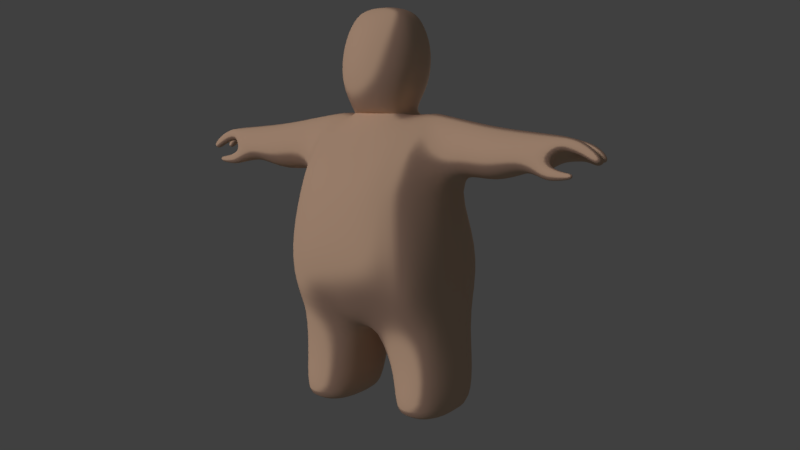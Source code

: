 # Source: blobguy.blend  (saved by Blender 2.80.75; exported with 4.5.12 LTS)
import bpy
from mathutils import Matrix  # noqa: F401  (used for matrix-valued properties, if any)

bpy.ops.wm.read_factory_settings(use_empty=True)
scene = bpy.context.scene
scene.name = 'Scene'

# ---- collections
col_collection_1 = bpy.data.collections.new('Collection 1'); scene.collection.children.link(col_collection_1)

# ---- materials (node trees are filled in below, after node groups)
mat_material = bpy.data.materials.new('Material')
mat_material.alpha_threshold = 0.0
mat_material.roughness = 0.5
mat_material.line_color = (0.0, 0.0, 0.0, 1.0)

# ---- material node trees
mat_material.use_nodes = True; mat_material.node_tree.nodes.clear()
_N = mat_material.node_tree.nodes; _L = mat_material.node_tree.links
n0 = _N.new('ShaderNodeOutputMaterial'); n0.name = 'Material Output'; n0.location = (300, 300)
n1 = _N.new('ShaderNodeMixShader'); n1.name = 'Mix Shader'; n1.location = (10, 300)
n1.inputs[0].default_value = 0.5367
n2 = _N.new('ShaderNodeBsdfToon'); n2.name = 'Toon BSDF'; n2.location = (-190, 200)
n2.inputs[0].default_value = (0.8, 0.6264, 0.3993, 1.0)
n2.inputs[1].default_value = 0.5132
n2.inputs[2].default_value = 0.1073
n3 = _N.new('ShaderNodeBsdfPrincipled'); n3.name = 'Principled BSDF'; n3.location = (-190, 100)
n3.width = 150
n3.subsurface_method = 'BURLEY'
n3.inputs[0].default_value = (0.8, 0.5313, 0.4104, 1.0)
n3.inputs[2].default_value = 0.0
n3.inputs[3].default_value = 0.0
n3.inputs[9].default_value = (1.0, 1.0, 1.0)
n3.inputs[13].default_value = 0.0
n3.inputs[15].default_value = 0.7627
n3.inputs[20].default_value = 0.0
n3.inputs[27].default_value = (0.0, 0.0, 0.0, 1.0)
n3.inputs[28].default_value = 1.0
_L.new(n1.outputs[0], n0.inputs[0])
_L.new(n2.outputs[0], n1.inputs[1])
_L.new(n3.outputs[0], n1.inputs[2])
n0.is_active_output = True

# ---- world
world_world = bpy.data.worlds.new('World'); scene.world = world_world
world_world.color = (0.05088, 0.05088, 0.05088)
world_world.use_sun_shadow = False
world_world.sun_shadow_jitter_overblur = 0.0
world_world.cycles.sampling_method = 'MANUAL'

# ---- cameras
cam_camera = bpy.data.cameras.new('Camera')
cam_camera.clip_end = 100.0
cam_camera.lens = 35.0
cam_camera.sensor_width = 32.0
cam_camera.sensor_height = 18.0
cam_camera.ortho_scale = 7.314
cam_camera.dof.focus_distance = 0.0

# ---- lights
light_point = bpy.data.lights.new('Point', 'POINT')
light_point.transmission_factor = 0.0
light_point.energy = 25.8
light_point.shadow_buffer_clip_start = 0.5
light_point.shadow_soft_size = 0.253
light_point.shadow_maximum_resolution = 0.006
light_point.use_absolute_resolution = True
light_lamp = bpy.data.lights.new('Lamp', 'SUN')
light_lamp.color = (1.0, 0.8829, 0.8829)
light_lamp.transmission_factor = 0.0
light_lamp.cutoff_distance = 30.0
light_lamp.angle = 0.1993
light_lamp.energy = 1.0
light_lamp.shadow_buffer_clip_start = 1.001
light_lamp.shadow_soft_size = 0.1
light_lamp.shadow_cascade_max_distance = 1000.0

# ---- meshes
me_cube = bpy.data.meshes.new('Cube')
me_cube.from_pydata([(0.6463, 0.5653, 1.193), (0.6518, -0.7089, 1.213), (0.4783, 0.4117, 2.654), (0.5377, -0.5447, 2.538), (0.7506, -0.4741, 0.8822), (0.5931, -0.2867, 2.765), (0.8299, 0.2512, 0.9392), (0.5349, 0.2942, 2.851), (0.5095, 0.4354, 2.172), (0.5876, -0.7052, 2.181), (0.7691, -0.3731, 2.205), (0.6902, 0.1722, 2.162), (0.8566, -0.3777, 1.569), (0.8551, 0.2366, 1.569), (0.6986, 0.554, 1.607), (0.7059, -0.7582, 1.609), (0.3176, -0.323, 2.852), (0.3218, 0.2425, 2.848), (0.3069, 0.6569, 1.121), (0.3078, -0.7993, 1.197), (0.3475, 0.4242, 2.657), (0.3049, -0.6188, 2.572), (0.1105, -0.4894, 0.821), (0.08155, 0.4084, 0.8053), (0.3121, 0.5399, 2.195), (0.3006, -0.8856, 2.116), (0.3247, -0.9559, 1.606), (0.3234, 0.7235, 1.591), (0.8101, 0.2631, -0.006361), (0.7581, -0.4757, -0.006361), (0.2928, -0.4552, -0.006361), (0.2247, 0.2631, -0.006361), (0.7984, 0.2538, 2.719), (0.7414, -0.2567, 2.777), (0.8444, -0.1764, 2.388), (0.8426, 0.1256, 2.354), (1.845, 0.1635, 2.657), (1.822, -0.2477, 2.714), (1.65, -0.2406, 2.341), (1.741, 0.1349, 2.471), (0.2869, -0.2819, 2.895), (0.283, 0.2192, 2.871), (0.2869, -0.2819, 2.895), (0.283, 0.2192, 2.871), (0.2869, -0.2819, 2.895), (0.283, 0.2192, 2.871), (0.2869, -0.2819, 2.895), (0.283, 0.2192, 2.871), (0.2869, -0.2819, 2.895), (0.27, 0.2071, 2.876), (0.2722, -0.3135, 2.931), (0.2295, 0.1603, 2.935), (0.2351, -0.1857, 3.87), (0.2439, 0.09118, 3.87), (0.7523, -0.467, 0.4037), (0.8591, 0.2927, 0.4037), (0.1567, 0.2927, 0.3932), (0.2743, -0.4041, 0.3932), (1.2, 0.09916, 2.295), (1.221, -0.2547, 2.309), (1.171, -0.2538, 2.752), (1.162, 0.2271, 2.713), (0.3407, 0.2692, 3.164), (0.3483, -0.417, 3.164), (0.3926, 0.2503, 3.472), (0.3613, -0.369, 3.472), (0.3494, 0.1793, 3.715), (0.3223, -0.2841, 3.715), (0.0, 0.6523, 1.102), (0.0, -0.8144, 1.192), (0.0, 0.4503, 2.683), (0.0, -0.6334, 2.582), (0.0, -0.5836, 0.8416), (0.0, 0.3425, 0.8267), (0.0, 0.4812, 2.194), (0.0, -0.9212, 2.115), (0.0, -0.9812, 1.606), (0.0, 0.7334, 1.591), (0.0, -0.3958, 2.861), (0.0, 0.3836, 2.811), (0.0, -0.3637, 2.899), (0.0, 0.3532, 2.89), (0.0, -0.3637, 2.899), (0.0, 0.3532, 2.89), (0.0, -0.3637, 2.899), (0.0, 0.3532, 2.89), (0.0, -0.3637, 2.899), (0.0, 0.3532, 2.89), (0.0, -0.3763, 2.899), (0.0, 0.3427, 2.898), (0.0, -0.4534, 2.931), (0.0, 0.2926, 2.963), (0.0, -0.2413, 3.877), (0.0, 0.1381, 3.877), (0.0, 0.4867, 3.174), (0.0, -0.6099, 3.164), (0.0, 0.4943, 3.472), (0.0, -0.5877, 3.472), (0.0, 0.3808, 3.715), (0.0, -0.4463, 3.715), (0.8303, -0.06611, 0.9392), (0.5162, -0.04229, 2.935), (0.7683, -0.07148, 2.15), (0.8558, -0.07264, 1.569), (0.3197, -0.04222, 2.895), (0.05014, -0.06297, 0.7462), (0.8669, -0.06192, -0.006361), (0.2247, -0.06192, -0.006361), (0.7058, -0.04177, 2.92), (0.8435, -0.06259, 2.347), (1.894, -0.03476, 2.725), (1.652, -0.0208, 2.411), (0.285, -0.03311, 2.883), (0.285, -0.03311, 2.883), (0.285, -0.03311, 2.883), (0.285, -0.03311, 2.883), (0.2785, -0.03912, 2.885), (0.275, -0.07826, 2.933), (0.2395, -0.04821, 3.87), (0.1567, -0.06212, 0.3932), (0.9046, -0.06212, 0.4037), (1.167, -0.04177, 2.798), (1.201, -0.06259, 2.264), (0.3867, -0.07631, 3.164), (0.4136, -0.06151, 3.472), (0.3357, -0.05402, 3.715), (0.0, -0.05291, 3.91), (0.0, -0.06449, 0.8342), (1.839, -0.04886, 2.597), (1.841, -0.2116, 2.592), (1.723, -0.123, 2.409), (1.866, 0.1142, 2.59), (1.789, 0.09024, 2.483), (1.758, -0.04797, 2.434), (2.223, -0.09758, 2.515), (2.23, -0.1826, 2.525), (2.164, -0.1063, 2.47), (2.169, -0.1766, 2.478), (2.19, 0.0983, 2.519), (2.207, 0.02077, 2.525), (2.152, 0.07513, 2.462), (2.164, 0.01433, 2.47), (2.12, 0.2159, 2.504), (2.033, 0.212, 2.446), (2.025, 0.1789, 2.453), (2.109, 0.1824, 2.5), (0.4942, 0.4302, 2.38), (0.5636, -0.6366, 2.333), (0.6795, -0.4471, 2.421), (0.6752, 0.4132, 2.453), (0.3024, -0.7896, 2.347), (0.3272, 0.4968, 2.392), (0.7836, -0.3007, 2.54), (0.8175, 0.288, 2.454), (1.665, -0.3399, 2.479), (1.773, 0.2175, 2.565), (1.171, 0.2957, 2.489), (1.189, -0.3816, 2.51), (0.0, -0.8162, 2.35), (0.0, 0.4511, 2.403), (1.785, -0.2387, 2.508), (1.822, 0.08556, 2.512), (1.787, -0.06135, 2.524), (2.091, 0.2065, 2.45), (2.074, 0.1797, 2.445), (2.002, -0.3053, 2.393), (1.995, -0.2725, 2.355), (2.005, -0.2662, 2.418), (1.998, -0.2359, 2.384), (2.021, -0.06373, 2.703), (1.959, -0.06557, 2.577), (1.98, -0.2151, 2.688), (1.956, -0.1941, 2.571), (2.126, -0.07722, 2.625), (2.121, -0.1955, 2.626), (2.067, -0.09051, 2.537), (2.065, -0.1871, 2.535), (1.853, -0.2011, 2.386), (1.769, -0.2769, 2.307), (1.783, -0.3486, 2.411), (1.85, -0.2622, 2.458), (1.947, -0.2272, 2.386), (1.949, -0.2644, 2.429), (1.926, -0.2812, 2.338), (1.927, -0.3228, 2.395), (1.986, -0.01978, 2.586), (2.027, -0.009878, 2.68), (2.0, 0.1356, 2.652), (1.98, 0.1137, 2.576), (2.077, 0.003167, 2.548), (2.111, 0.1144, 2.604), (2.137, 0.01338, 2.612), (2.062, 0.1017, 2.549), (2.002, 0.2204, 2.597), (1.869, 0.1866, 2.483), (1.969, 0.1502, 2.572), (1.87, 0.15, 2.482), (1.929, 0.1438, 2.508), (1.944, 0.2332, 2.527), (2.075, 0.2149, 2.542), (2.065, 0.1705, 2.538), (2.0, 0.1637, 2.501), (2.043, 0.2317, 2.496), (1.947, 0.2226, 2.486), (1.942, 0.1754, 2.484), (1.568, 0.1253, 2.425), (1.569, 0.1517, 2.687), (1.507, -0.2428, 2.405), (1.579, -0.2505, 2.707), (1.632, -0.03876, 2.756), (1.487, -0.01147, 2.383), (1.576, 0.2088, 2.549), (1.514, -0.3431, 2.535), (0.4617, -0.304, 2.806), (0.4332, 0.2695, 2.849), (0.4844, 0.609, 1.158), (0.4878, -0.7521, 1.205), (0.4159, 0.4177, 2.656), (0.4267, -0.58, 2.554), (0.4734, -0.5787, 0.8812), (0.473, 0.3771, 0.8753), (0.4153, 0.4853, 2.183), (0.4507, -0.7913, 2.15), (0.5241, -0.8525, 1.608), (0.5196, 0.6348, 1.599), (0.5309, -0.6338, -0.006361), (0.5309, 0.3747, -0.006361), (0.5241, 0.3788, 0.3987), (0.5241, -0.5181, 0.3987), (0.5309, -0.06192, -0.006361), (0.4225, -0.04226, 2.916), (0.4145, 0.462, 2.386), (0.439, -0.7096, 2.34)], [], [(148, 5, 3, 147), (120, 54, 29, 106), (146, 2, 7, 149), (149, 7, 32, 153), (14, 8, 11, 13), (103, 102, 10, 12), (12, 10, 9, 15), (4, 12, 15, 1), (100, 103, 12, 4), (0, 14, 13, 6), (104, 17, 41, 112), (219, 216, 19, 22), (213, 16, 21, 218), (232, 218, 21, 150), (224, 215, 18, 27), (230, 104, 16, 213), (215, 220, 23, 18), (217, 20, 17, 214), (231, 221, 24, 151), (223, 222, 25, 26), (216, 223, 26, 19), (221, 224, 27, 24), (229, 225, 30, 107), (119, 56, 31, 107), (228, 57, 30, 225), (227, 55, 28, 226), (210, 205, 39, 111), (148, 10, 34, 152), (102, 11, 35, 109), (101, 5, 33, 108), (202, 199, 142, 163), (212, 207, 38, 154), (211, 206, 36, 155), (209, 208, 37, 110), (112, 41, 43, 113), (78, 16, 40, 80), (80, 40, 42, 82), (113, 43, 45, 114), (82, 42, 44, 84), (115, 47, 49, 116), (114, 45, 47, 115), (84, 44, 46, 86), (86, 46, 48, 88), (125, 66, 53, 118), (116, 49, 51, 117), (88, 48, 50, 90), (99, 67, 52, 92), (220, 6, 55, 227), (219, 22, 57, 228), (105, 23, 56, 119), (100, 4, 54, 120), (108, 33, 60, 121), (153, 32, 61, 156), (152, 34, 59, 157), (109, 35, 58, 122), (90, 50, 63, 95), (117, 51, 62, 123), (95, 63, 65, 97), (123, 62, 64, 124), (97, 65, 67, 99), (124, 64, 66, 125), (64, 96, 98, 66), (62, 94, 96, 64), (51, 91, 94, 62), (66, 98, 93, 53), (118, 126, 92, 52), (47, 87, 89, 49), (49, 89, 91, 51), (45, 85, 87, 47), (41, 81, 83, 43), (43, 83, 85, 45), (17, 79, 81, 41), (22, 19, 69, 72), (16, 78, 71, 21), (150, 21, 71, 158), (27, 18, 68, 77), (105, 22, 72, 127), (18, 23, 73, 68), (20, 70, 79, 17), (151, 24, 74, 159), (26, 25, 75, 76), (19, 26, 76, 69), (24, 27, 77, 74), (23, 105, 127, 73), (53, 93, 126, 118), (65, 124, 125, 67), (63, 123, 124, 65), (50, 117, 123, 63), (34, 109, 122, 59), (32, 108, 121, 61), (6, 100, 120, 55), (22, 105, 119, 57), (48, 116, 117, 50), (67, 125, 118, 52), (44, 114, 115, 46), (46, 115, 116, 48), (42, 113, 114, 44), (40, 112, 113, 42), (206, 209, 110, 36), (111, 39, 132, 133), (7, 101, 108, 32), (10, 102, 109, 34), (207, 210, 111, 38), (57, 119, 107, 30), (226, 229, 107, 31), (214, 17, 104, 230), (16, 104, 112, 40), (6, 13, 103, 100), (13, 11, 102, 103), (55, 120, 106, 28), (162, 128, 129, 160), (161, 131, 128, 162), (175, 173, 134, 136), (38, 111, 133, 130), (191, 189, 141, 139), (183, 181, 168, 166), (134, 135, 137, 136), (173, 174, 135, 134), (176, 175, 136, 137), (174, 176, 137, 135), (138, 139, 141, 140), (192, 190, 138, 140), (189, 192, 140, 141), (190, 191, 139, 138), (163, 142, 145, 164), (199, 200, 145, 142), (204, 203, 143, 144), (201, 204, 144, 164), (200, 201, 164, 145), (143, 163, 164, 144), (37, 154, 160, 129), (132, 161, 162, 133), (133, 162, 160, 130), (20, 151, 159, 70), (25, 150, 158, 75), (33, 152, 157, 60), (35, 153, 156, 58), (205, 211, 155, 39), (208, 212, 154, 37), (203, 202, 163, 143), (5, 148, 152, 33), (217, 231, 151, 20), (222, 232, 150, 25), (11, 149, 153, 35), (8, 146, 149, 11), (10, 148, 147, 9), (165, 166, 168, 167), (184, 183, 166, 165), (181, 182, 167, 168), (182, 184, 165, 167), (37, 129, 172, 171), (129, 128, 170, 172), (110, 37, 171, 169), (128, 110, 169, 170), (171, 172, 176, 174), (172, 170, 175, 176), (169, 171, 174, 173), (170, 169, 173, 175), (160, 154, 179, 180), (130, 160, 180, 177), (154, 38, 178, 179), (38, 130, 177, 178), (180, 179, 184, 182), (177, 180, 182, 181), (179, 178, 183, 184), (178, 177, 181, 183), (36, 110, 186, 187), (128, 131, 188, 185), (131, 36, 187, 188), (110, 128, 185, 186), (187, 186, 191, 190), (185, 188, 192, 189), (188, 187, 190, 192), (186, 185, 189, 191), (39, 155, 198, 194), (131, 161, 197, 195), (161, 132, 196, 197), (132, 39, 194, 196), (36, 131, 195, 193), (155, 36, 193, 198), (194, 198, 202, 203), (195, 197, 201, 200), (197, 196, 204, 201), (196, 194, 203, 204), (193, 195, 200, 199), (198, 193, 199, 202), (60, 157, 212, 208), (58, 156, 211, 205), (59, 122, 210, 207), (61, 121, 209, 206), (121, 60, 208, 209), (156, 61, 206, 211), (157, 59, 207, 212), (122, 58, 205, 210), (9, 147, 232, 222), (2, 146, 231, 217), (7, 214, 230, 101), (28, 106, 229, 226), (4, 219, 228, 54), (23, 220, 227, 56), (56, 227, 226, 31), (54, 228, 225, 29), (106, 29, 225, 229), (8, 14, 224, 221), (1, 15, 223, 216), (15, 9, 222, 223), (146, 8, 221, 231), (2, 217, 214, 7), (0, 6, 220, 215), (101, 230, 213, 5), (14, 0, 215, 224), (147, 3, 218, 232), (5, 213, 218, 3), (4, 1, 216, 219)])
me_cube.polygons.foreach_set('use_smooth', [True] * 214)
me_cube.materials.append(mat_material)
me_cube.use_remesh_preserve_volume = False
me_cube.use_remesh_preserve_attributes = False
me_cube.use_mirror_vertex_groups = False
me_cube.update()

# ---- objects
ob_point = bpy.data.objects.new('Point', light_point)
ob_dude = bpy.data.objects.new('Dude', me_cube)
ob_lamp = bpy.data.objects.new('Lamp', light_lamp)
ob_camera = bpy.data.objects.new('Camera', cam_camera)

# ---- transforms, parenting, visibility, modifiers, constraints
ob_point.location = (0.0, 1.623, 2.605)
ob_point.lineart.crease_threshold = 0.0
ob_dude.location = (-0.01884, 0.0, 0.0)
ob_dude.lock_rotations_4d = False
ob_dude.empty_display_type = 'ARROWS'
ob_dude.lineart.crease_threshold = 0.0
_m = ob_dude.modifiers.new('Mirror', 'MIRROR')
_m.use_clip = True
_m.merge_threshold = 0.01
_m = ob_dude.modifiers.new('Subsurf', 'SUBSURF')
_m.uv_smooth = 'PRESERVE_CORNERS'
_m.quality = 2
_m.levels = 2
_m.show_only_control_edges = False
ob_lamp.location = (-1.63, -9.464, 6.909)
ob_lamp.rotation_euler = (-4.217, 2.793, -0.1115)
ob_lamp.scale = (0.2451, 0.2451, 0.2451)
ob_lamp.lock_rotations_4d = False
ob_lamp.empty_display_type = 'ARROWS'
ob_lamp.color = (0.0, 0.0, 0.0, 0.0)
ob_lamp.lineart.crease_threshold = 0.0
ob_camera.location = (4.7, -7.19, 3.06)
ob_camera.rotation_euler = (1.424, -4.916e-07, 0.5699)
ob_camera.lock_rotations_4d = False
ob_camera.empty_display_type = 'ARROWS'
ob_camera.color = (0.0, 0.0, 0.0, 0.0)
ob_camera.display_type = 'WIRE'
ob_camera.lineart.crease_threshold = 0.0

# ---- collection membership
col_collection_1.objects.link(ob_point)
col_collection_1.objects.link(ob_dude)
col_collection_1.objects.link(ob_lamp)
col_collection_1.objects.link(ob_camera)

# ---- scene / render settings (as saved in the file)
scene.camera = ob_camera
scene.frame_start = 1; scene.frame_end = 250; scene.frame_set(1)
scene.render.engine = 'CYCLES'
scene.render.resolution_percentage = 50
scene.render.dither_intensity = 0.0
scene.cycles.use_denoising = False
scene.cycles.samples = 128
scene.cycles.sampling_pattern = 'TABULATED_SOBOL'
scene.cycles.use_adaptive_sampling = False
scene.cycles.use_light_tree = False
scene.cycles.blur_glossy = 0.0
scene.cycles.sample_clamp_indirect = 0.0
scene.view_settings.view_transform = 'Standard'
bpy.context.view_layer.update()
